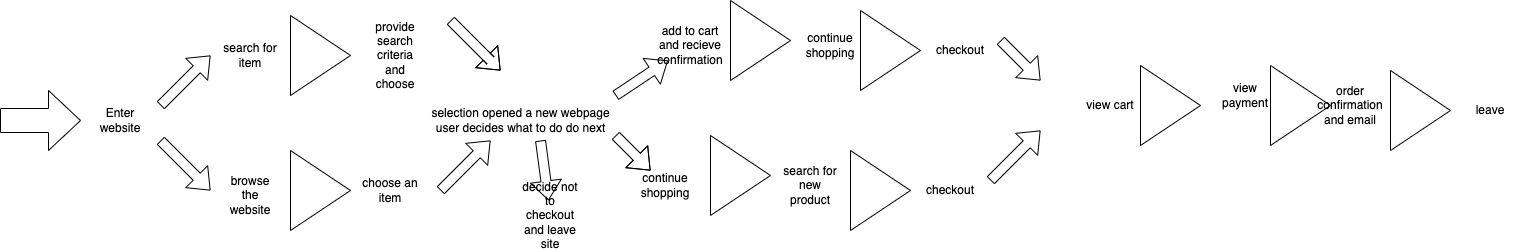

The diagram above was exported from draw.io. Its source (the exported page's mxGraphModel, read from the mxfile embedded in the PNG):
<mxGraphModel dx="736" dy="343" grid="1" gridSize="10" guides="1" tooltips="1" connect="1" arrows="1" fold="1" page="1" pageScale="1" pageWidth="850" pageHeight="1100" math="0" shadow="0">
  <root>
    <mxCell id="0" />
    <mxCell id="1" parent="0" />
    <mxCell id="6" value="" style="shape=singleArrow;whiteSpace=wrap;html=1;arrowWidth=0.4;arrowSize=0.4;" vertex="1" parent="1">
      <mxGeometry x="60" y="370" width="80" height="60" as="geometry" />
    </mxCell>
    <mxCell id="8" value="Enter website&lt;br&gt;" style="text;html=1;strokeColor=none;fillColor=none;align=center;verticalAlign=middle;whiteSpace=wrap;rounded=0;" vertex="1" parent="1">
      <mxGeometry x="150" y="385" width="60" height="30" as="geometry" />
    </mxCell>
    <mxCell id="9" value="" style="shape=flexArrow;endArrow=classic;html=1;" edge="1" parent="1">
      <mxGeometry width="50" height="50" relative="1" as="geometry">
        <mxPoint x="220" y="385" as="sourcePoint" />
        <mxPoint x="270" y="335" as="targetPoint" />
      </mxGeometry>
    </mxCell>
    <mxCell id="10" value="" style="shape=flexArrow;endArrow=classic;html=1;" edge="1" parent="1">
      <mxGeometry width="50" height="50" relative="1" as="geometry">
        <mxPoint x="220" y="420" as="sourcePoint" />
        <mxPoint x="270" y="470" as="targetPoint" />
      </mxGeometry>
    </mxCell>
    <mxCell id="11" value="search for item&lt;br&gt;" style="text;html=1;strokeColor=none;fillColor=none;align=center;verticalAlign=middle;whiteSpace=wrap;rounded=0;" vertex="1" parent="1">
      <mxGeometry x="280" y="320" width="60" height="30" as="geometry" />
    </mxCell>
    <mxCell id="13" value="browse the website&lt;br&gt;" style="text;html=1;strokeColor=none;fillColor=none;align=center;verticalAlign=middle;whiteSpace=wrap;rounded=0;" vertex="1" parent="1">
      <mxGeometry x="280" y="460" width="60" height="30" as="geometry" />
    </mxCell>
    <mxCell id="15" value="" style="triangle;whiteSpace=wrap;html=1;" vertex="1" parent="1">
      <mxGeometry x="350" y="295" width="60" height="80" as="geometry" />
    </mxCell>
    <mxCell id="17" value="provide search criteria and choose" style="text;html=1;strokeColor=none;fillColor=none;align=center;verticalAlign=middle;whiteSpace=wrap;rounded=0;" vertex="1" parent="1">
      <mxGeometry x="425" y="320" width="60" height="30" as="geometry" />
    </mxCell>
    <mxCell id="18" value="" style="triangle;whiteSpace=wrap;html=1;" vertex="1" parent="1">
      <mxGeometry x="350" y="430" width="60" height="80" as="geometry" />
    </mxCell>
    <mxCell id="20" value="choose an item&lt;br&gt;" style="text;html=1;strokeColor=none;fillColor=none;align=center;verticalAlign=middle;whiteSpace=wrap;rounded=0;" vertex="1" parent="1">
      <mxGeometry x="420" y="455" width="60" height="30" as="geometry" />
    </mxCell>
    <mxCell id="22" value="" style="shape=flexArrow;endArrow=classic;html=1;" edge="1" parent="1">
      <mxGeometry width="50" height="50" relative="1" as="geometry">
        <mxPoint x="500" y="470" as="sourcePoint" />
        <mxPoint x="550" y="420" as="targetPoint" />
      </mxGeometry>
    </mxCell>
    <mxCell id="23" value="" style="shape=flexArrow;endArrow=classic;html=1;" edge="1" parent="1">
      <mxGeometry width="50" height="50" relative="1" as="geometry">
        <mxPoint x="510" y="300" as="sourcePoint" />
        <mxPoint x="560" y="350" as="targetPoint" />
        <Array as="points">
          <mxPoint x="550" y="340" />
        </Array>
      </mxGeometry>
    </mxCell>
    <mxCell id="26" value="selection opened a new webpage&lt;br&gt;user decides what to do do next" style="text;html=1;align=center;verticalAlign=middle;resizable=0;points=[];autosize=1;strokeColor=none;fillColor=none;" vertex="1" parent="1">
      <mxGeometry x="480" y="380" width="200" height="40" as="geometry" />
    </mxCell>
    <mxCell id="27" value="" style="shape=flexArrow;endArrow=classic;html=1;" edge="1" parent="1" target="28">
      <mxGeometry width="50" height="50" relative="1" as="geometry">
        <mxPoint x="675" y="415" as="sourcePoint" />
        <mxPoint x="725" y="465" as="targetPoint" />
        <Array as="points">
          <mxPoint x="715" y="455" />
        </Array>
      </mxGeometry>
    </mxCell>
    <mxCell id="28" value="continue shopping&lt;br&gt;" style="text;html=1;strokeColor=none;fillColor=none;align=center;verticalAlign=middle;whiteSpace=wrap;rounded=0;" vertex="1" parent="1">
      <mxGeometry x="695" y="450" width="60" height="30" as="geometry" />
    </mxCell>
    <mxCell id="29" value="" style="shape=flexArrow;endArrow=classic;html=1;" edge="1" parent="1" target="30">
      <mxGeometry width="50" height="50" relative="1" as="geometry">
        <mxPoint x="675" y="375" as="sourcePoint" />
        <mxPoint x="725" y="325" as="targetPoint" />
      </mxGeometry>
    </mxCell>
    <mxCell id="30" value="add to cart and recieve confirmation" style="text;html=1;strokeColor=none;fillColor=none;align=center;verticalAlign=middle;whiteSpace=wrap;rounded=0;" vertex="1" parent="1">
      <mxGeometry x="720" y="310" width="60" height="30" as="geometry" />
    </mxCell>
    <mxCell id="31" value="" style="triangle;whiteSpace=wrap;html=1;" vertex="1" parent="1">
      <mxGeometry x="790" y="280" width="60" height="80" as="geometry" />
    </mxCell>
    <mxCell id="32" value="continue shopping" style="text;html=1;strokeColor=none;fillColor=none;align=center;verticalAlign=middle;whiteSpace=wrap;rounded=0;" vertex="1" parent="1">
      <mxGeometry x="860" y="310" width="60" height="30" as="geometry" />
    </mxCell>
    <mxCell id="33" value="" style="triangle;whiteSpace=wrap;html=1;" vertex="1" parent="1">
      <mxGeometry x="770" y="415" width="60" height="80" as="geometry" />
    </mxCell>
    <mxCell id="34" value="search for new product" style="text;html=1;strokeColor=none;fillColor=none;align=center;verticalAlign=middle;whiteSpace=wrap;rounded=0;" vertex="1" parent="1">
      <mxGeometry x="840" y="450" width="60" height="30" as="geometry" />
    </mxCell>
    <mxCell id="35" value="" style="triangle;whiteSpace=wrap;html=1;" vertex="1" parent="1">
      <mxGeometry x="910" y="430" width="60" height="80" as="geometry" />
    </mxCell>
    <mxCell id="36" value="checkout&lt;br&gt;" style="text;html=1;strokeColor=none;fillColor=none;align=center;verticalAlign=middle;whiteSpace=wrap;rounded=0;" vertex="1" parent="1">
      <mxGeometry x="980" y="455" width="60" height="30" as="geometry" />
    </mxCell>
    <mxCell id="37" value="" style="shape=flexArrow;endArrow=classic;html=1;" edge="1" parent="1" target="38">
      <mxGeometry width="50" height="50" relative="1" as="geometry">
        <mxPoint x="600" y="420" as="sourcePoint" />
        <mxPoint x="610" y="495" as="targetPoint" />
      </mxGeometry>
    </mxCell>
    <mxCell id="38" value="decide not to checkout and leave site&lt;br&gt;" style="text;html=1;strokeColor=none;fillColor=none;align=center;verticalAlign=middle;whiteSpace=wrap;rounded=0;" vertex="1" parent="1">
      <mxGeometry x="580" y="480" width="60" height="30" as="geometry" />
    </mxCell>
    <mxCell id="39" value="" style="triangle;whiteSpace=wrap;html=1;" vertex="1" parent="1">
      <mxGeometry x="920" y="290" width="60" height="80" as="geometry" />
    </mxCell>
    <mxCell id="41" value="checkout&lt;br&gt;" style="text;html=1;strokeColor=none;fillColor=none;align=center;verticalAlign=middle;whiteSpace=wrap;rounded=0;" vertex="1" parent="1">
      <mxGeometry x="990" y="315" width="60" height="30" as="geometry" />
    </mxCell>
    <mxCell id="42" value="" style="shape=flexArrow;endArrow=classic;html=1;" edge="1" parent="1">
      <mxGeometry width="50" height="50" relative="1" as="geometry">
        <mxPoint x="1050" y="460" as="sourcePoint" />
        <mxPoint x="1100" y="410" as="targetPoint" />
      </mxGeometry>
    </mxCell>
    <mxCell id="43" value="" style="shape=flexArrow;endArrow=classic;html=1;" edge="1" parent="1">
      <mxGeometry width="50" height="50" relative="1" as="geometry">
        <mxPoint x="1060" y="320" as="sourcePoint" />
        <mxPoint x="1100" y="360" as="targetPoint" />
        <Array as="points">
          <mxPoint x="1100" y="360" />
        </Array>
      </mxGeometry>
    </mxCell>
    <mxCell id="45" value="view cart&lt;br&gt;" style="text;html=1;strokeColor=none;fillColor=none;align=center;verticalAlign=middle;whiteSpace=wrap;rounded=0;" vertex="1" parent="1">
      <mxGeometry x="1140" y="370" width="60" height="30" as="geometry" />
    </mxCell>
    <mxCell id="46" value="" style="triangle;whiteSpace=wrap;html=1;" vertex="1" parent="1">
      <mxGeometry x="1200" y="345" width="60" height="80" as="geometry" />
    </mxCell>
    <mxCell id="47" value="view payment&lt;br&gt;" style="text;html=1;strokeColor=none;fillColor=none;align=center;verticalAlign=middle;whiteSpace=wrap;rounded=0;" vertex="1" parent="1">
      <mxGeometry x="1275" y="360" width="60" height="30" as="geometry" />
    </mxCell>
    <mxCell id="48" value="" style="triangle;whiteSpace=wrap;html=1;" vertex="1" parent="1">
      <mxGeometry x="1330" y="345" width="60" height="80" as="geometry" />
    </mxCell>
    <mxCell id="49" value="order confirmation and email&lt;br&gt;" style="text;html=1;strokeColor=none;fillColor=none;align=center;verticalAlign=middle;whiteSpace=wrap;rounded=0;" vertex="1" parent="1">
      <mxGeometry x="1380" y="370" width="60" height="30" as="geometry" />
    </mxCell>
    <mxCell id="50" value="" style="triangle;whiteSpace=wrap;html=1;" vertex="1" parent="1">
      <mxGeometry x="1450" y="350" width="60" height="80" as="geometry" />
    </mxCell>
    <mxCell id="51" value="leave&lt;br&gt;" style="text;html=1;strokeColor=none;fillColor=none;align=center;verticalAlign=middle;whiteSpace=wrap;rounded=0;" vertex="1" parent="1">
      <mxGeometry x="1520" y="375" width="60" height="30" as="geometry" />
    </mxCell>
  </root>
</mxGraphModel>